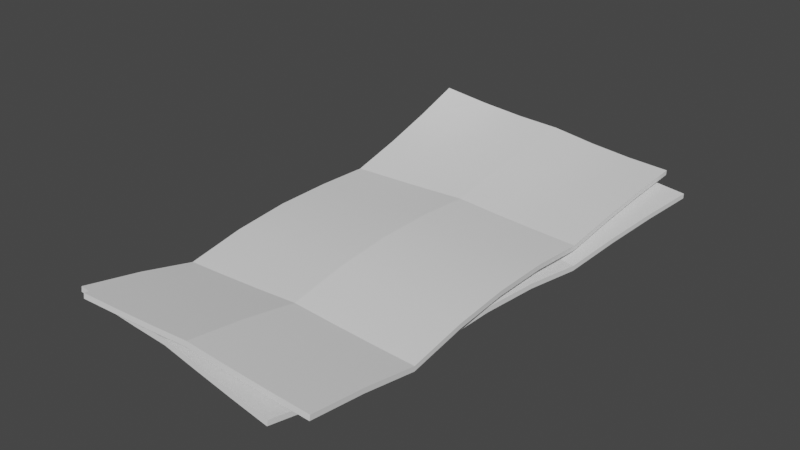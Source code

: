 # Source: tickets.blend  (saved by Blender 2.80.75; exported with 4.5.12 LTS)
import bpy
from mathutils import Matrix  # noqa: F401  (used for matrix-valued properties, if any)

bpy.ops.wm.read_factory_settings(use_empty=True)
scene = bpy.context.scene
scene.name = 'Scene'

# ---- collections
col_collection = bpy.data.collections.new('Collection'); scene.collection.children.link(col_collection)

# ---- node groups
ng_auto_smooth = bpy.data.node_groups.new('Auto Smooth', 'GeometryNodeTree')
_s = ng_auto_smooth.interface.new_socket(name='Geometry', in_out='OUTPUT', socket_type='NodeSocketGeometry')
_s = ng_auto_smooth.interface.new_socket(name='Geometry', in_out='INPUT', socket_type='NodeSocketGeometry')
_s = ng_auto_smooth.interface.new_socket(name='Angle', in_out='INPUT', socket_type='NodeSocketFloat')
_s.subtype = 'ANGLE'
_s.min_value = 0.0
_s.max_value = 3.142
ng_auto_smooth.is_modifier = True
_N = ng_auto_smooth.nodes; _L = ng_auto_smooth.links
n0 = _N.new('NodeGroupOutput'); n0.name = 'Group Output'; n0.location = (480, -100)
n1 = _N.new('NodeGroupInput'); n1.name = 'Group Input'; n1.location = (-420, -300)
n2 = _N.new('NodeGroupInput'); n2.name = 'Group Input.001'; n2.location = (-60, -100)
n3 = _N.new('GeometryNodeSetShadeSmooth'); n3.name = 'Set Shade Smooth'; n3.location = (120, -100)
n3.domain = 'EDGE'
n4 = _N.new('GeometryNodeSetShadeSmooth'); n4.name = 'Set Shade Smooth.001'; n4.location = (300, -100)
n5 = _N.new('GeometryNodeInputMeshEdgeAngle'); n5.name = 'Edge Angle'; n5.location = (-420, -220)
n6 = _N.new('GeometryNodeInputEdgeSmooth'); n6.name = 'Is Edge Smooth'; n6.location = (-60, -160)
n7 = _N.new('GeometryNodeInputShadeSmooth'); n7.name = 'Is Face Smooth'; n7.location = (-240, -340)
n8 = _N.new('FunctionNodeBooleanMath'); n8.name = 'Boolean Math'; n8.location = (-60, -220)
n9 = _N.new('FunctionNodeCompare'); n9.name = 'Compare'; n9.location = (-240, -180)
n9.operation = 'LESS_EQUAL'
_L.new(n5.outputs[0], n9.inputs[0])
_L.new(n4.outputs[0], n0.inputs[0])
_L.new(n1.outputs[1], n9.inputs[1])
_L.new(n9.outputs[0], n8.inputs[0])
_L.new(n7.outputs[0], n8.inputs[1])
_L.new(n2.outputs[0], n3.inputs[0])
_L.new(n6.outputs[0], n3.inputs[1])
_L.new(n3.outputs[0], n4.inputs[0])
_L.new(n8.outputs[0], n3.inputs[2])
n0.is_active_output = True

# ---- world
world_world = bpy.data.worlds.new('World'); scene.world = world_world
world_world.use_nodes = True; world_world.node_tree.nodes.clear()
_N = world_world.node_tree.nodes; _L = world_world.node_tree.links
n0 = _N.new('ShaderNodeOutputWorld'); n0.name = 'World Output'; n0.location = (300, 300)
n1 = _N.new('ShaderNodeBackground'); n1.name = 'Background'; n1.location = (10, 300)
n1.inputs[0].default_value = (0.05088, 0.05088, 0.05088, 1.0)
_L.new(n1.outputs[0], n0.inputs[0])
n0.is_active_output = True
world_world.color = (0.05088, 0.05088, 0.05088)
world_world.use_sun_shadow = False
world_world.sun_shadow_jitter_overblur = 0.0

# ---- meshes
me_plane = bpy.data.meshes.new('Plane')
me_plane.from_pydata([(-0.05, -0.1, 0.006027), (0.05, -0.1, 0.006027), (-0.04448, 0.08336, 0.02492), (0.05, 0.1, 0.008358), (-0.04721, 0.06859, 0.0167), (-0.04889, 0.05155, 0.009669), (-0.04972, 0.03236, 0.00383), (-0.05, 0.01111, 0.004458), (-0.05, -0.01111, 0.00435), (-0.05, -0.03333, 0.002325), (-0.05, -0.05556, -0.001636), (-0.05, -0.07778, 0.002806), (0.05, -0.07778, 0.002806), (0.05, -0.05556, -0.001636), (0.05, -0.03333, 0.002325), (0.05, -0.01111, 0.00435), (0.05, 0.01111, 0.004437), (0.05, 0.03333, 0.002578), (0.05, 0.05556, 0.005238), (0.05, 0.07778, 0.00716), (-0.03333, -0.1, 0.006691), (-0.01667, -0.1, 0.007573), (1.863e-09, -0.1, 0.008674), (0.01667, -0.1, 0.007573), (0.03333, -0.1, 0.006691), (0.0334, 0.09989, 0.009179), (0.01705, 0.09885, 0.01118), (0.001001, 0.09668, 0.01447), (-0.01466, 0.09344, 0.01666), (-0.02984, 0.08903, 0.02014), (0.03333, -0.07778, 0.00347), (0.01667, -0.07778, 0.004353), (-1.863e-09, -0.07778, 0.005454), (-0.01667, -0.07778, 0.004353), (-0.03333, -0.07778, 0.00347), (0.03333, -0.05556, -0.0009721), (0.01667, -0.05556, -8.947e-05), (-1.863e-09, -0.05556, 0.001012), (-0.01667, -0.05556, -8.947e-05), (-0.03333, -0.05556, -0.0009721), (0.03333, -0.03333, 0.002989), (0.01667, -0.03333, 0.003872), (-1.863e-09, -0.03333, 0.004973), (-0.01667, -0.03333, 0.003872), (-0.03333, -0.03333, 0.002989), (0.03333, -0.01111, 0.005014), (0.01667, -0.01111, 0.005897), (-1.863e-09, -0.01111, 0.006998), (-0.01667, -0.01111, 0.005897), (-0.03333, -0.01111, 0.005014), (0.03333, 0.01111, 0.005101), (0.01667, 0.01111, 0.005983), (-1.863e-09, 0.01111, 0.007084), (-0.01667, 0.01111, 0.005983), (-0.03334, 0.01111, 0.005107), (0.03333, 0.03333, 0.003242), (0.01666, 0.03333, 0.004124), (-0.0001715, 0.03325, 0.00538), (-0.01686, 0.03289, 0.004729), (-0.03334, 0.03251, 0.004305), (0.03333, 0.05556, 0.005902), (0.01648, 0.05535, 0.007072), (-0.0002976, 0.05447, 0.00914), (-0.0168, 0.05322, 0.009406), (-0.03295, 0.05203, 0.009798), (0.03331, 0.07774, 0.007896), (0.01663, 0.07697, 0.00965), (0.0001255, 0.07522, 0.01255), (-0.01607, 0.07274, 0.01401), (-0.03185, 0.07, 0.01592), (-0.06083, -0.0937, 0.001612), (0.03854, -0.105, 0.001612), (-0.04933, 0.08787, 0.009261), (0.06108, 0.09375, 0.003944), (-0.04836, 0.07349, 0.005522), (-0.04737, 0.05675, 0.00205), (-0.04707, 0.03778, -0.001423), (-0.04833, 0.0167, 4.189e-05), (-0.05081, -0.005382, -6.395e-05), (-0.05331, -0.02746, -0.002089), (-0.05582, -0.04954, -0.00605), (-0.05832, -0.07162, -0.001608), (0.04104, -0.0829, -0.001608), (0.04355, -0.06082, -0.00605), (0.04605, -0.03874, -0.002089), (0.04856, -0.01665, -6.395e-05), (0.05106, 0.005426, 2.231e-05), (0.05357, 0.02751, -0.001836), (0.05607, 0.04959, 0.0008234), (0.05858, 0.07167, 0.002746), (-0.04427, -0.09558, 0.002276), (-0.02771, -0.09746, 0.003159), (-0.01115, -0.09934, 0.00426), (0.005414, -0.1012, 0.003159), (0.02197, -0.1031, 0.002276), (0.04458, 0.09551, 0.004764), (0.0278, 0.09632, 0.006517), (0.009919, 0.09597, 0.00857), (-0.008958, 0.09452, 0.008545), (-0.02873, 0.09184, 0.008798), (0.02448, -0.08102, -0.0009439), (0.007919, -0.07914, -6.13e-05), (-0.008641, -0.07726, 0.00104), (-0.0252, -0.07538, -6.13e-05), (-0.04176, -0.0735, -0.0009439), (0.02698, -0.05894, -0.005386), (0.01042, -0.05706, -0.004504), (-0.006136, -0.05518, -0.003403), (-0.0227, -0.0533, -0.004504), (-0.03926, -0.05142, -0.005386), (0.02949, -0.03686, -0.001425), (0.01293, -0.03498, -0.0005424), (-0.003631, -0.0331, 0.0005588), (-0.02019, -0.03122, -0.0005424), (-0.03675, -0.02934, -0.001425), (0.032, -0.01478, 0.0006001), (0.01543, -0.0129, 0.001483), (-0.001126, -0.01102, 0.002584), (-0.01769, -0.009139, 0.001483), (-0.03425, -0.00726, 0.0006), (0.0345, 0.007305, 0.0006863), (0.01794, 0.009184, 0.001569), (0.001379, 0.01106, 0.00267), (-0.01518, 0.01294, 0.001569), (-0.03176, 0.01482, 0.0006921), (0.03701, 0.02939, -0.001172), (0.02044, 0.03126, -0.0002899), (0.003506, 0.03308, 0.0008815), (-0.01373, 0.0346, -0.0001375), (-0.0307, 0.03608, -0.0009045), (0.03951, 0.05147, 0.001487), (0.02254, 0.05316, 0.002566), (0.004614, 0.05418, 0.003858), (-0.01363, 0.05479, 0.002949), (-0.03123, 0.05544, 0.002349), (0.04199, 0.07351, 0.003481), (0.02478, 0.07462, 0.00491), (0.006333, 0.07475, 0.00648), (-0.01292, 0.07411, 0.005847), (-0.03196, 0.07317, 0.005482)], [], [(65, 19, 3, 25), (24, 1, 12, 30), (30, 12, 13, 35), (35, 13, 14, 40), (40, 14, 15, 45), (45, 15, 16, 50), (50, 16, 17, 55), (55, 17, 18, 60), (60, 18, 19, 65), (5, 64, 69, 4), (64, 63, 68, 69), (63, 62, 67, 68), (62, 61, 66, 67), (61, 60, 65, 66), (6, 59, 64, 5), (59, 58, 63, 64), (58, 57, 62, 63), (57, 56, 61, 62), (56, 55, 60, 61), (7, 54, 59, 6), (54, 53, 58, 59), (53, 52, 57, 58), (52, 51, 56, 57), (51, 50, 55, 56), (8, 49, 54, 7), (49, 48, 53, 54), (48, 47, 52, 53), (47, 46, 51, 52), (46, 45, 50, 51), (9, 44, 49, 8), (44, 43, 48, 49), (43, 42, 47, 48), (42, 41, 46, 47), (41, 40, 45, 46), (10, 39, 44, 9), (39, 38, 43, 44), (38, 37, 42, 43), (37, 36, 41, 42), (36, 35, 40, 41), (11, 34, 39, 10), (34, 33, 38, 39), (33, 32, 37, 38), (32, 31, 36, 37), (31, 30, 35, 36), (0, 20, 34, 11), (20, 21, 33, 34), (21, 22, 32, 33), (22, 23, 31, 32), (23, 24, 30, 31), (4, 69, 29, 2), (69, 68, 28, 29), (68, 67, 27, 28), (67, 66, 26, 27), (66, 65, 25, 26), (135, 89, 73, 95), (94, 71, 82, 100), (100, 82, 83, 105), (105, 83, 84, 110), (110, 84, 85, 115), (115, 85, 86, 120), (120, 86, 87, 125), (125, 87, 88, 130), (130, 88, 89, 135), (75, 134, 139, 74), (134, 133, 138, 139), (133, 132, 137, 138), (132, 131, 136, 137), (131, 130, 135, 136), (76, 129, 134, 75), (129, 128, 133, 134), (128, 127, 132, 133), (127, 126, 131, 132), (126, 125, 130, 131), (77, 124, 129, 76), (124, 123, 128, 129), (123, 122, 127, 128), (122, 121, 126, 127), (121, 120, 125, 126), (78, 119, 124, 77), (119, 118, 123, 124), (118, 117, 122, 123), (117, 116, 121, 122), (116, 115, 120, 121), (79, 114, 119, 78), (114, 113, 118, 119), (113, 112, 117, 118), (112, 111, 116, 117), (111, 110, 115, 116), (80, 109, 114, 79), (109, 108, 113, 114), (108, 107, 112, 113), (107, 106, 111, 112), (106, 105, 110, 111), (81, 104, 109, 80), (104, 103, 108, 109), (103, 102, 107, 108), (102, 101, 106, 107), (101, 100, 105, 106), (70, 90, 104, 81), (90, 91, 103, 104), (91, 92, 102, 103), (92, 93, 101, 102), (93, 94, 100, 101), (74, 139, 99, 72), (139, 138, 98, 99), (138, 137, 97, 98), (137, 136, 96, 97), (136, 135, 95, 96)])
me_plane.polygons.foreach_set('use_smooth', [True] * 108)
_k = set([(6, 59), (10, 39), (13, 35), (17, 55), (22, 32), (27, 67), (32, 37), (35, 36), (36, 37), (37, 38), (37, 42), (38, 39), (42, 47), (47, 52), (52, 57), (55, 56), (56, 57), (57, 58), (57, 62), (58, 59), (62, 67), (76, 129), (80, 109), (83, 105), (87, 125), (92, 102), (97, 137), (102, 107), (105, 106), (106, 107), (107, 108), (107, 112), (108, 109), (112, 117), (117, 122), (122, 127), (125, 126), (126, 127), (127, 128), (127, 132), (128, 129), (132, 137)])
me_plane.attributes.new('sharp_edge', 'BOOLEAN', 'EDGE').data.foreach_set('value', [ (min(e.vertices), max(e.vertices)) in _k for e in me_plane.edges])
_uv = me_plane.uv_layers.new(name='UVMap')
_uv.uv.foreach_set('vector', [0.3862, 0.8177, 0.4543, 0.8177, 0.4543, 0.9085, 0.3862, 0.9085, 0.3862, 0.09151, 0.4543, 0.09151, 0.4543, 0.1823, 0.3862, 0.1823, 0.3862, 0.1823, 0.4543, 0.1823, 0.4543, 0.2731, 0.3862, 0.2731, 0.3862, 0.2731, 0.4543, 0.2731, 0.4543, 0.3638, 0.3862, 0.3638, 0.3862, 0.3638, 0.4543, 0.3638, 0.4543, 0.4546, 0.3862, 0.4546, 0.3862, 0.4546, 0.4543, 0.4546, 0.4543, 0.5454, 0.3862, 0.5454, 0.3862, 0.5454, 0.4543, 0.5454, 0.4543, 0.6362, 0.3862, 0.6362, 0.3862, 0.6362, 0.4543, 0.6362, 0.4543, 0.7269, 0.3862, 0.7269, 0.3862, 0.7269, 0.4543, 0.7269, 0.4543, 0.8177, 0.3862, 0.8177, 0.04579, 0.7269, 0.1139, 0.7269, 0.1139, 0.8177, 0.04579, 0.8177, 0.1139, 0.7269, 0.182, 0.7269, 0.182, 0.8177, 0.1139, 0.8177, 0.182, 0.7269, 0.25, 0.7269, 0.25, 0.8177, 0.182, 0.8177, 0.25, 0.7269, 0.3181, 0.7269, 0.3181, 0.8177, 0.25, 0.8177, 0.3181, 0.7269, 0.3862, 0.7269, 0.3862, 0.8177, 0.3181, 0.8177, 0.04579, 0.6362, 0.1139, 0.6362, 0.1139, 0.7269, 0.04579, 0.7269, 0.1139, 0.6362, 0.182, 0.6362, 0.182, 0.7269, 0.1139, 0.7269, 0.182, 0.6362, 0.25, 0.6362, 0.25, 0.7269, 0.182, 0.7269, 0.25, 0.6362, 0.3181, 0.6362, 0.3181, 0.7269, 0.25, 0.7269, 0.3181, 0.6362, 0.3862, 0.6362, 0.3862, 0.7269, 0.3181, 0.7269, 0.04579, 0.5454, 0.1139, 0.5454, 0.1139, 0.6362, 0.04579, 0.6362, 0.1139, 0.5454, 0.182, 0.5454, 0.182, 0.6362, 0.1139, 0.6362, 0.182, 0.5454, 0.25, 0.5454, 0.25, 0.6362, 0.182, 0.6362, 0.25, 0.5454, 0.3181, 0.5454, 0.3181, 0.6362, 0.25, 0.6362, 0.3181, 0.5454, 0.3862, 0.5454, 0.3862, 0.6362, 0.3181, 0.6362, 0.04579, 0.4546, 0.1139, 0.4546, 0.1139, 0.5454, 0.04579, 0.5454, 0.1139, 0.4546, 0.182, 0.4546, 0.182, 0.5454, 0.1139, 0.5454, 0.182, 0.4546, 0.25, 0.4546, 0.25, 0.5454, 0.182, 0.5454, 0.25, 0.4546, 0.3181, 0.4546, 0.3181, 0.5454, 0.25, 0.5454, 0.3181, 0.4546, 0.3862, 0.4546, 0.3862, 0.5454, 0.3181, 0.5454, 0.04579, 0.3638, 0.1139, 0.3638, 0.1139, 0.4546, 0.04579, 0.4546, 0.1139, 0.3638, 0.182, 0.3638, 0.182, 0.4546, 0.1139, 0.4546, 0.182, 0.3638, 0.25, 0.3638, 0.25, 0.4546, 0.182, 0.4546, 0.25, 0.3638, 0.3181, 0.3638, 0.3181, 0.4546, 0.25, 0.4546, 0.3181, 0.3638, 0.3862, 0.3638, 0.3862, 0.4546, 0.3181, 0.4546, 0.04579, 0.2731, 0.1139, 0.2731, 0.1139, 0.3638, 0.04579, 0.3638, 0.1139, 0.2731, 0.182, 0.2731, 0.182, 0.3638, 0.1139, 0.3638, 0.182, 0.2731, 0.25, 0.2731, 0.25, 0.3638, 0.182, 0.3638, 0.25, 0.2731, 0.3181, 0.2731, 0.3181, 0.3638, 0.25, 0.3638, 0.3181, 0.2731, 0.3862, 0.2731, 0.3862, 0.3638, 0.3181, 0.3638, 0.04579, 0.1823, 0.1139, 0.1823, 0.1139, 0.2731, 0.04579, 0.2731, 0.1139, 0.1823, 0.182, 0.1823, 0.182, 0.2731, 0.1139, 0.2731, 0.182, 0.1823, 0.25, 0.1823, 0.25, 0.2731, 0.182, 0.2731, 0.25, 0.1823, 0.3181, 0.1823, 0.3181, 0.2731, 0.25, 0.2731, 0.3181, 0.1823, 0.3862, 0.1823, 0.3862, 0.2731, 0.3181, 0.2731, 0.04579, 0.09151, 0.1139, 0.09151, 0.1139, 0.1823, 0.04579, 0.1823, 0.1139, 0.09151, 0.182, 0.09151, 0.182, 0.1823, 0.1139, 0.1823, 0.182, 0.09151, 0.25, 0.09151, 0.25, 0.1823, 0.182, 0.1823, 0.25, 0.09151, 0.3181, 0.09151, 0.3181, 0.1823, 0.25, 0.1823, 0.3181, 0.09151, 0.3862, 0.09151, 0.3862, 0.1823, 0.3181, 0.1823, 0.04579, 0.8177, 0.1139, 0.8177, 0.1139, 0.9085, 0.04579, 0.9085, 0.1139, 0.8177, 0.182, 0.8177, 0.182, 0.9085, 0.1139, 0.9085, 0.182, 0.8177, 0.25, 0.8177, 0.25, 0.9085, 0.182, 0.9085, 0.25, 0.8177, 0.3181, 0.8177, 0.3181, 0.9085, 0.25, 0.9085, 0.3181, 0.8177, 0.3862, 0.8177, 0.3862, 0.9085, 0.3181, 0.9085, 0.8785, 0.8264, 0.9468, 0.8264, 0.9468, 0.9174, 0.8785, 0.9174, 0.8785, 0.09824, 0.9468, 0.09824, 0.9468, 0.1893, 0.8785, 0.1893, 0.8785, 0.1893, 0.9468, 0.1893, 0.9468, 0.2803, 0.8785, 0.2803, 0.8785, 0.2803, 0.9468, 0.2803, 0.9468, 0.3713, 0.8785, 0.3713, 0.8785, 0.3713, 0.9468, 0.3713, 0.9468, 0.4623, 0.8785, 0.4623, 0.8785, 0.4623, 0.9468, 0.4623, 0.9468, 0.5533, 0.8785, 0.5533, 0.8785, 0.5533, 0.9468, 0.5533, 0.9468, 0.6443, 0.8785, 0.6443, 0.8785, 0.6443, 0.9468, 0.6443, 0.9468, 0.7354, 0.8785, 0.7354, 0.8785, 0.7354, 0.9468, 0.7354, 0.9468, 0.8264, 0.8785, 0.8264, 0.5372, 0.7354, 0.6055, 0.7354, 0.6055, 0.8264, 0.5372, 0.8264, 0.6055, 0.7354, 0.6737, 0.7354, 0.6737, 0.8264, 0.6055, 0.8264, 0.6737, 0.7354, 0.742, 0.7354, 0.742, 0.8264, 0.6737, 0.8264, 0.742, 0.7354, 0.8102, 0.7354, 0.8102, 0.8264, 0.742, 0.8264, 0.8102, 0.7354, 0.8785, 0.7354, 0.8785, 0.8264, 0.8102, 0.8264, 0.5372, 0.6443, 0.6055, 0.6443, 0.6055, 0.7354, 0.5372, 0.7354, 0.6055, 0.6443, 0.6737, 0.6443, 0.6737, 0.7354, 0.6055, 0.7354, 0.6737, 0.6443, 0.742, 0.6443, 0.742, 0.7354, 0.6737, 0.7354, 0.742, 0.6443, 0.8102, 0.6443, 0.8102, 0.7354, 0.742, 0.7354, 0.8102, 0.6443, 0.8785, 0.6443, 0.8785, 0.7354, 0.8102, 0.7354, 0.5372, 0.5533, 0.6055, 0.5533, 0.6055, 0.6443, 0.5372, 0.6443, 0.6055, 0.5533, 0.6737, 0.5533, 0.6737, 0.6443, 0.6055, 0.6443, 0.6737, 0.5533, 0.742, 0.5533, 0.742, 0.6443, 0.6737, 0.6443, 0.742, 0.5533, 0.8102, 0.5533, 0.8102, 0.6443, 0.742, 0.6443, 0.8102, 0.5533, 0.8785, 0.5533, 0.8785, 0.6443, 0.8102, 0.6443, 0.5372, 0.4623, 0.6055, 0.4623, 0.6055, 0.5533, 0.5372, 0.5533, 0.6055, 0.4623, 0.6737, 0.4623, 0.6737, 0.5533, 0.6055, 0.5533, 0.6737, 0.4623, 0.742, 0.4623, 0.742, 0.5533, 0.6737, 0.5533, 0.742, 0.4623, 0.8102, 0.4623, 0.8102, 0.5533, 0.742, 0.5533, 0.8102, 0.4623, 0.8785, 0.4623, 0.8785, 0.5533, 0.8102, 0.5533, 0.5372, 0.3713, 0.6055, 0.3713, 0.6055, 0.4623, 0.5372, 0.4623, 0.6055, 0.3713, 0.6737, 0.3713, 0.6737, 0.4623, 0.6055, 0.4623, 0.6737, 0.3713, 0.742, 0.3713, 0.742, 0.4623, 0.6737, 0.4623, 0.742, 0.3713, 0.8102, 0.3713, 0.8102, 0.4623, 0.742, 0.4623, 0.8102, 0.3713, 0.8785, 0.3713, 0.8785, 0.4623, 0.8102, 0.4623, 0.5372, 0.2803, 0.6055, 0.2803, 0.6055, 0.3713, 0.5372, 0.3713, 0.6055, 0.2803, 0.6737, 0.2803, 0.6737, 0.3713, 0.6055, 0.3713, 0.6737, 0.2803, 0.742, 0.2803, 0.742, 0.3713, 0.6737, 0.3713, 0.742, 0.2803, 0.8102, 0.2803, 0.8102, 0.3713, 0.742, 0.3713, 0.8102, 0.2803, 0.8785, 0.2803, 0.8785, 0.3713, 0.8102, 0.3713, 0.5372, 0.1893, 0.6055, 0.1893, 0.6055, 0.2803, 0.5372, 0.2803, 0.6055, 0.1893, 0.6737, 0.1893, 0.6737, 0.2803, 0.6055, 0.2803, 0.6737, 0.1893, 0.742, 0.1893, 0.742, 0.2803, 0.6737, 0.2803, 0.742, 0.1893, 0.8102, 0.1893, 0.8102, 0.2803, 0.742, 0.2803, 0.8102, 0.1893, 0.8785, 0.1893, 0.8785, 0.2803, 0.8102, 0.2803, 0.5372, 0.09824, 0.6055, 0.09824, 0.6055, 0.1893, 0.5372, 0.1893, 0.6055, 0.09824, 0.6737, 0.09824, 0.6737, 0.1893, 0.6055, 0.1893, 0.6737, 0.09824, 0.742, 0.09824, 0.742, 0.1893, 0.6737, 0.1893, 0.742, 0.09824, 0.8102, 0.09824, 0.8102, 0.1893, 0.742, 0.1893, 0.8102, 0.09824, 0.8785, 0.09824, 0.8785, 0.1893, 0.8102, 0.1893, 0.5372, 0.8264, 0.6055, 0.8264, 0.6055, 0.9174, 0.5372, 0.9174, 0.6055, 0.8264, 0.6737, 0.8264, 0.6737, 0.9174, 0.6055, 0.9174, 0.6737, 0.8264, 0.742, 0.8264, 0.742, 0.9174, 0.6737, 0.9174, 0.742, 0.8264, 0.8102, 0.8264, 0.8102, 0.9174, 0.742, 0.9174, 0.8102, 0.8264, 0.8785, 0.8264, 0.8785, 0.9174, 0.8102, 0.9174])
me_plane.use_remesh_preserve_volume = False
me_plane.use_remesh_preserve_attributes = False
me_plane.use_mirror_vertex_groups = False
me_plane.update()

# ---- objects
ob_tickets = bpy.data.objects.new('tickets', me_plane)

# ---- transforms, parenting, visibility, modifiers, constraints
ob_tickets.location = (0.0, 0.0, 0.0)
ob_tickets.lineart.crease_threshold = 0.0
_m = ob_tickets.modifiers.new('Solidify', 'SOLIDIFY')
_m.thickness = 0.002
_m.nonmanifold_thickness_mode = 'FIXED'
_m.nonmanifold_merge_threshold = 0.0003
_m = ob_tickets.modifiers.new('Auto Smooth', 'NODES')
_m.node_group = ng_auto_smooth
_gi = [s.identifier for s in ng_auto_smooth.interface.items_tree if s.item_type == 'SOCKET' and s.in_out == 'INPUT']
_m[_gi[1]] = 0.5236  # Angle

# ---- collection membership
col_collection.objects.link(ob_tickets)

# ---- scene / render settings (as saved in the file)
scene.frame_start = 1; scene.frame_end = 250; scene.frame_set(1)
scene.render.engine = 'BLENDER_EEVEE_NEXT'
scene.cycles.use_denoising = False
scene.cycles.samples = 128
scene.cycles.sampling_pattern = 'TABULATED_SOBOL'
scene.cycles.use_adaptive_sampling = False
scene.cycles.use_light_tree = False
scene.view_settings.view_transform = 'Filmic'
bpy.context.view_layer.update()

# ---- added for rendering (the .blend has no active camera and no usable light): camera, sun
cam_auto = bpy.data.cameras.new('AutoCamera')
cam_auto.lens = 50.0
cam_auto.sensor_width = 36.0
cam_auto.clip_end = 1000.0
ob_auto_camera = bpy.data.objects.new('AutoCamera', cam_auto)
scene.collection.objects.link(ob_auto_camera)
ob_auto_camera.location = (0.223187, -0.270243, 0.186885)
ob_auto_camera.rotation_euler = (1.09748, -7.21219e-08, 0.694738)
scene.camera = ob_auto_camera
light_auto_sun = bpy.data.lights.new('AutoSun', 'SUN')
light_auto_sun.energy = 3.0
light_auto_sun.angle = 0.0523599
ob_auto_sun = bpy.data.objects.new('AutoSun', light_auto_sun)
scene.collection.objects.link(ob_auto_sun)
ob_auto_sun.rotation_euler = (0.872665, 0.174533, 0.523599)
bpy.context.view_layer.update()
